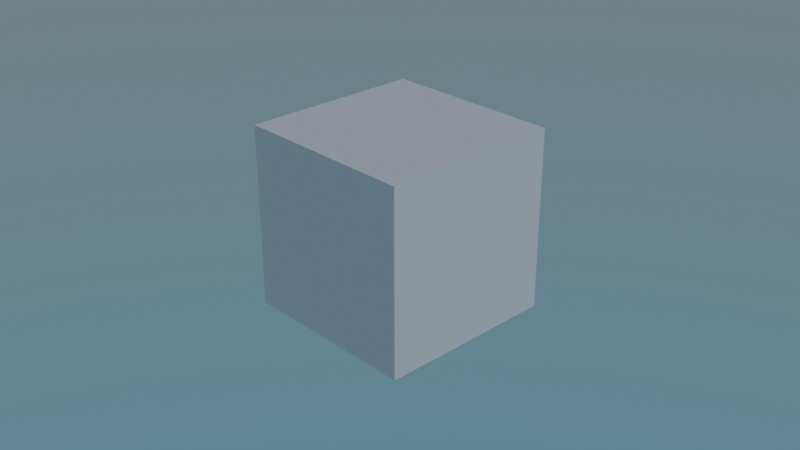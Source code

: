 # Source: Chapter21Start.blend  (saved by Blender 3.2.14; exported with 4.5.12 LTS)
import bpy
from mathutils import Matrix  # noqa: F401  (used for matrix-valued properties, if any)

bpy.ops.wm.read_factory_settings(use_empty=True)
scene = bpy.context.scene
scene.name = 'Scene'

# ---- collections
col_collection = bpy.data.collections.new('Collection'); scene.collection.children.link(col_collection)

# ---- node groups
ng_chapter21 = bpy.data.node_groups.new('Chapter21', 'GeometryNodeTree')
_s = ng_chapter21.interface.new_socket(name='Geometry', in_out='OUTPUT', socket_type='NodeSocketGeometry')
_s = ng_chapter21.interface.new_socket(name='Geometry', in_out='INPUT', socket_type='NodeSocketGeometry')
ng_chapter21.is_modifier = True
_N = ng_chapter21.nodes; _L = ng_chapter21.links
n0 = _N.new('GeometryNodeStoreNamedAttribute'); n0.name = 'Store Named Attribute.003'; n0.location = (668, 244)
n0.data_type = 'FLOAT_VECTOR'
n0.domain = 'CORNER'
n0.inputs[2].default_value = 'uv_map'
n1 = _N.new('GeometryNodeStoreNamedAttribute'); n1.name = 'Store Named Attribute.002'; n1.location = (1138, 276)
n1.label = 'Store Named Attribute(23)'
n1.width = 168
n2 = _N.new('GeometryNodeStoreNamedAttribute'); n2.name = 'Store Named Attribute'; n2.location = (1324, 275)
n2.label = 'Store Named Attribute(24)'
n2.width = 182
n3 = _N.new('GeometryNodeStoreNamedAttribute'); n3.name = 'Store Named Attribute.001'; n3.location = (1344, 78)
n3.label = 'Store Named Attribute(22)'
n3.width = 181
n4 = _N.new('ShaderNodeSeparateXYZ'); n4.name = 'Separate XYZ.002'; n4.location = (1170, 68)
n4.label = 'Separate XYZ(20)'
n5 = _N.new('ShaderNodeSeparateXYZ'); n5.name = 'Separate XYZ.003'; n5.location = (985, 256)
n5.label = 'Separate XYZ(19)'
n6 = _N.new('GeometryNodeSetMaterial'); n6.name = 'Set Material'; n6.location = (989, 60)
n6.label = 'Set Material(25)'
n7 = _N.new('GeometryNodeAttributeStatistic'); n7.name = 'Attribute Statistic'; n7.location = (815, 253)
n7.label = 'Attribute Statistic(16)'
n8 = _N.new('GeometryNodeSetPosition'); n8.name = 'Set Position'; n8.location = (1183, -121)
n8.label = 'Set Position(4)'
n9 = _N.new('ShaderNodeSeparateXYZ'); n9.name = 'Separate XYZ.001'; n9.location = (996, -85)
n9.label = 'Separate XYZ(21)'
n10 = _N.new('GeometryNodeInputPosition'); n10.name = 'Position.001'; n10.location = (822, -111)
n10.label = 'Position(17)'
n11 = _N.new('GeometryNodeViewer'); n11.name = 'Viewer'; n11.location = (819, -204)
n11.label = 'Viewer(18)'
n11.domain = 'POINT'
n12 = _N.new('GeometryNodeMeshGrid'); n12.name = 'Grid'; n12.location = (643, 244)
n12.label = 'Grid(3)'
n13 = _N.new('GeometryNodeSetShadeSmooth'); n13.name = 'Set Shade Smooth'; n13.location = (1364, -124)
n13.label = 'Set Shade Smooth(26)'
n14 = _N.new('ShaderNodeCombineXYZ'); n14.name = 'Combine XYZ.001'; n14.location = (645, 73)
n14.label = 'Combine XYZ(7)'
n15 = _N.new('ShaderNodeMath'); n15.name = 'Math.001'; n15.location = (650, -70)
n15.label = 'Math(14)'
n16 = _N.new('ShaderNodeMath'); n16.name = 'Math'; n16.location = (494, 249)
n16.label = 'Math(13)'
n17 = _N.new('ShaderNodeTexNoise'); n17.name = 'Noise Texture'; n17.location = (492, 76)
n17.label = 'Noise Texture(12)'
n18 = _N.new('ShaderNodeCombineXYZ'); n18.name = 'Combine XYZ'; n18.location = (264, 239)
n18.label = 'Combine XYZ(9)'
n19 = _N.new('NodeGroupInput'); n19.name = 'Group Input.001'; n19.location = (273, 92)
n19.label = 'Group Input(8)'
n20 = _N.new('ShaderNodeVectorMath'); n20.name = 'Vector Math'; n20.location = (281, 3)
n20.label = 'Vector Math(10)'
n21 = _N.new('ShaderNodeSeparateXYZ'); n21.name = 'Separate XYZ'; n21.location = (480, -158)
n21.label = 'Separate XYZ(6)'
n22 = _N.new('GeometryNodeInputPosition'); n22.name = 'Position.002'; n22.location = (110, 232)
n22.label = 'Position(11)'
n23 = _N.new('GeometryNodeInputPosition'); n23.name = 'Position'; n23.location = (106, 165)
n23.label = 'Position(5)'
n24 = _N.new('NodeGroupInput'); n24.name = 'Group Input'; n24.location = (409, 350)
n24.label = 'Group Input(1)'
n25 = _N.new('NodeGroupInput'); n25.name = 'Group Input.002'; n25.location = (104, 100)
n25.label = 'Group Input(15)'
n26 = _N.new('NodeGroupOutput'); n26.name = 'Group Output'; n26.location = (1070, 352)
n26.label = 'Group Output(2)'
_L.new(n24.outputs[0], n26.inputs[0])
_L.new(n12.outputs[0], n0.inputs[0])
_L.new(n12.outputs[1], n0.inputs[3])
n26.is_active_output = True

# ---- world
world_world = bpy.data.worlds.new('World'); scene.world = world_world
world_world.use_nodes = True; world_world.node_tree.nodes.clear()
_N = world_world.node_tree.nodes; _L = world_world.node_tree.links
n0 = _N.new('ShaderNodeOutputWorld'); n0.name = 'World Output'; n0.location = (300, 300)
n1 = _N.new('ShaderNodeBackground'); n1.name = 'Background'; n1.location = (10, 300)
n2 = _N.new('ShaderNodeTexSky'); n2.name = 'Sky Texture'; n2.location = (-190, 280)
n2.sky_type = 'HOSEK_WILKIE'
_L.new(n1.outputs[0], n0.inputs[0])
_L.new(n2.outputs[0], n1.inputs[0])
n0.is_active_output = True
world_world.color = (0.05088, 0.05088, 0.05088)
world_world.use_sun_shadow = False
world_world.sun_shadow_jitter_overblur = 0.0

# ---- cameras
cam_camera = bpy.data.cameras.new('Camera')
cam_camera.clip_end = 100.0
cam_camera.ortho_scale = 7.314

# ---- lights
light_sun = bpy.data.lights.new('Sun', 'SUN')
light_sun.transmission_factor = 0.0
light_sun.energy = 1.0
light_sun.shadow_soft_size = 0.125

# ---- meshes
me_cube = bpy.data.meshes.new('Cube')
me_cube.from_pydata([(1.0, 1.0, 1.0), (1.0, 1.0, -1.0), (1.0, -1.0, 1.0), (1.0, -1.0, -1.0), (-1.0, 1.0, 1.0), (-1.0, 1.0, -1.0), (-1.0, -1.0, 1.0), (-1.0, -1.0, -1.0)], [], [(0, 4, 6, 2), (3, 2, 6, 7), (7, 6, 4, 5), (5, 1, 3, 7), (1, 0, 2, 3), (5, 4, 0, 1)])
_uv = me_cube.uv_layers.new(name='UVMap')
_uv.uv.foreach_set('vector', [0.625, 0.5, 0.875, 0.5, 0.875, 0.75, 0.625, 0.75, 0.375, 0.75, 0.625, 0.75, 0.625, 1.0, 0.375, 1.0, 0.375, 0.0, 0.625, 0.0, 0.625, 0.25, 0.375, 0.25, 0.125, 0.5, 0.375, 0.5, 0.375, 0.75, 0.125, 0.75, 0.375, 0.5, 0.625, 0.5, 0.625, 0.75, 0.375, 0.75, 0.375, 0.25, 0.625, 0.25, 0.625, 0.5, 0.375, 0.5])
me_cube.use_remesh_preserve_volume = False
me_cube.use_remesh_preserve_attributes = False
me_cube.use_mirror_vertex_groups = False
me_cube.update()

# ---- objects
ob_chapter21 = bpy.data.objects.new('Chapter21', me_cube)
ob_camera = bpy.data.objects.new('Camera', cam_camera)
ob_sun = bpy.data.objects.new('Sun', light_sun)

# ---- transforms, parenting, visibility, modifiers, constraints
ob_chapter21.location = (0.0, 0.0, 0.0)
ob_chapter21.lock_rotations_4d = False
ob_chapter21.empty_display_type = 'ARROWS'
ob_chapter21.lineart.crease_threshold = 0.0
_m = ob_chapter21.modifiers.new('GeometryNodes', 'NODES')
_m.node_group = ng_chapter21
ob_camera.location = (7.359, -6.926, 4.958)
ob_camera.rotation_euler = (1.109, 0.0, 0.8149)
ob_camera.lock_rotations_4d = False
ob_camera.empty_display_type = 'ARROWS'
ob_camera.color = (0.0, 0.0, 0.0, 0.0)
ob_camera.display_type = 'WIRE'
ob_camera.lineart.crease_threshold = 0.0
ob_sun.location = (0.0, 0.0, 19.58)
ob_sun.rotation_euler = (-0.06339, 0.669, -0.2548)

# ---- collection membership
col_collection.objects.link(ob_chapter21)
col_collection.objects.link(ob_camera)
col_collection.objects.link(ob_sun)

# ---- scene / render settings (as saved in the file)
scene.camera = ob_camera
scene.frame_start = 1; scene.frame_end = 250; scene.frame_set(166)
scene.render.engine = 'BLENDER_EEVEE_NEXT'
scene.cycles.sampling_pattern = 'TABULATED_SOBOL'
scene.cycles.use_light_tree = False
scene.eevee.use_gtao = True
scene.eevee.use_raytracing = True
scene.view_settings.view_transform = 'Filmic'
bpy.context.view_layer.update()
